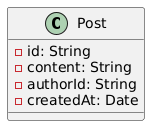

The diagram above was rendered by PlantUML. Its source (embedded in the PNG):
@startuml
class Post {
  -id: String
  -content: String
  -authorId: String
  -createdAt: Date
}
@enduml